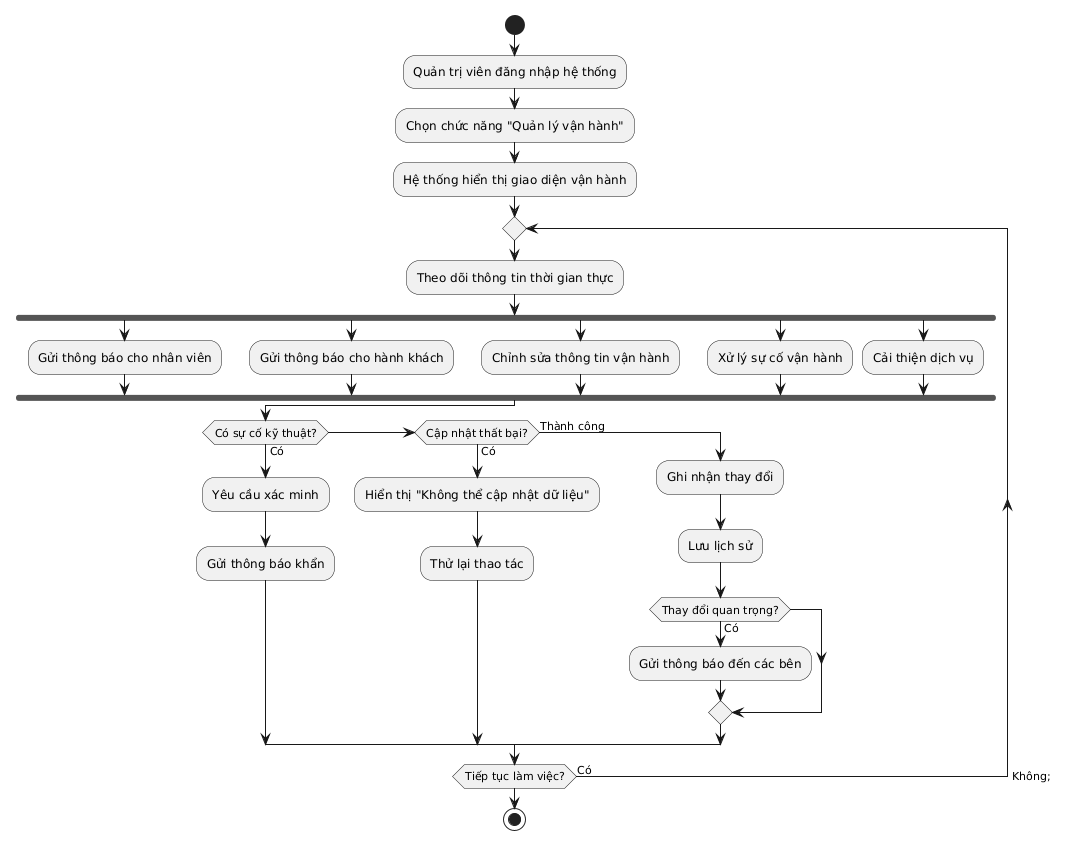

The diagram above was rendered by PlantUML. Its source (embedded in the PNG):
@startuml
start 
:Quản trị viên đăng nhập hệ thống; 
:Chọn chức năng "Quản lý vận hành"; 
:Hệ thống hiển thị giao diện vận hành; 
repeat 
  :Theo dõi thông tin thời gian thực; 
  fork 
    :Gửi thông báo cho nhân viên; 
  fork again 
    :Gửi thông báo cho hành khách; 
  fork again 
    :Chỉnh sửa thông tin vận hành; 
  fork again 
    :Xử lý sự cố vận hành; 
  fork again 
    :Cải thiện dịch vụ; 
  end fork 
  if (Có sự cố kỹ thuật?) then (Có) 
    :Yêu cầu xác minh; 
    :Gửi thông báo khẩn; 
  else if (Cập nhật thất bại?) then (Có) 
    :Hiển thị "Không thể cập nhật dữ liệu"; 
    :Thử lại thao tác; 
  else (Thành công) 
    :Ghi nhận thay đổi; 
    :Lưu lịch sử; 
    if (Thay đổi quan trọng?) then (Có) 
      :Gửi thông báo đến các bên; 
    endif 
  endif 
repeat while (Tiếp tục làm việc?) is (Có) ->Không; 
stop
@enduml